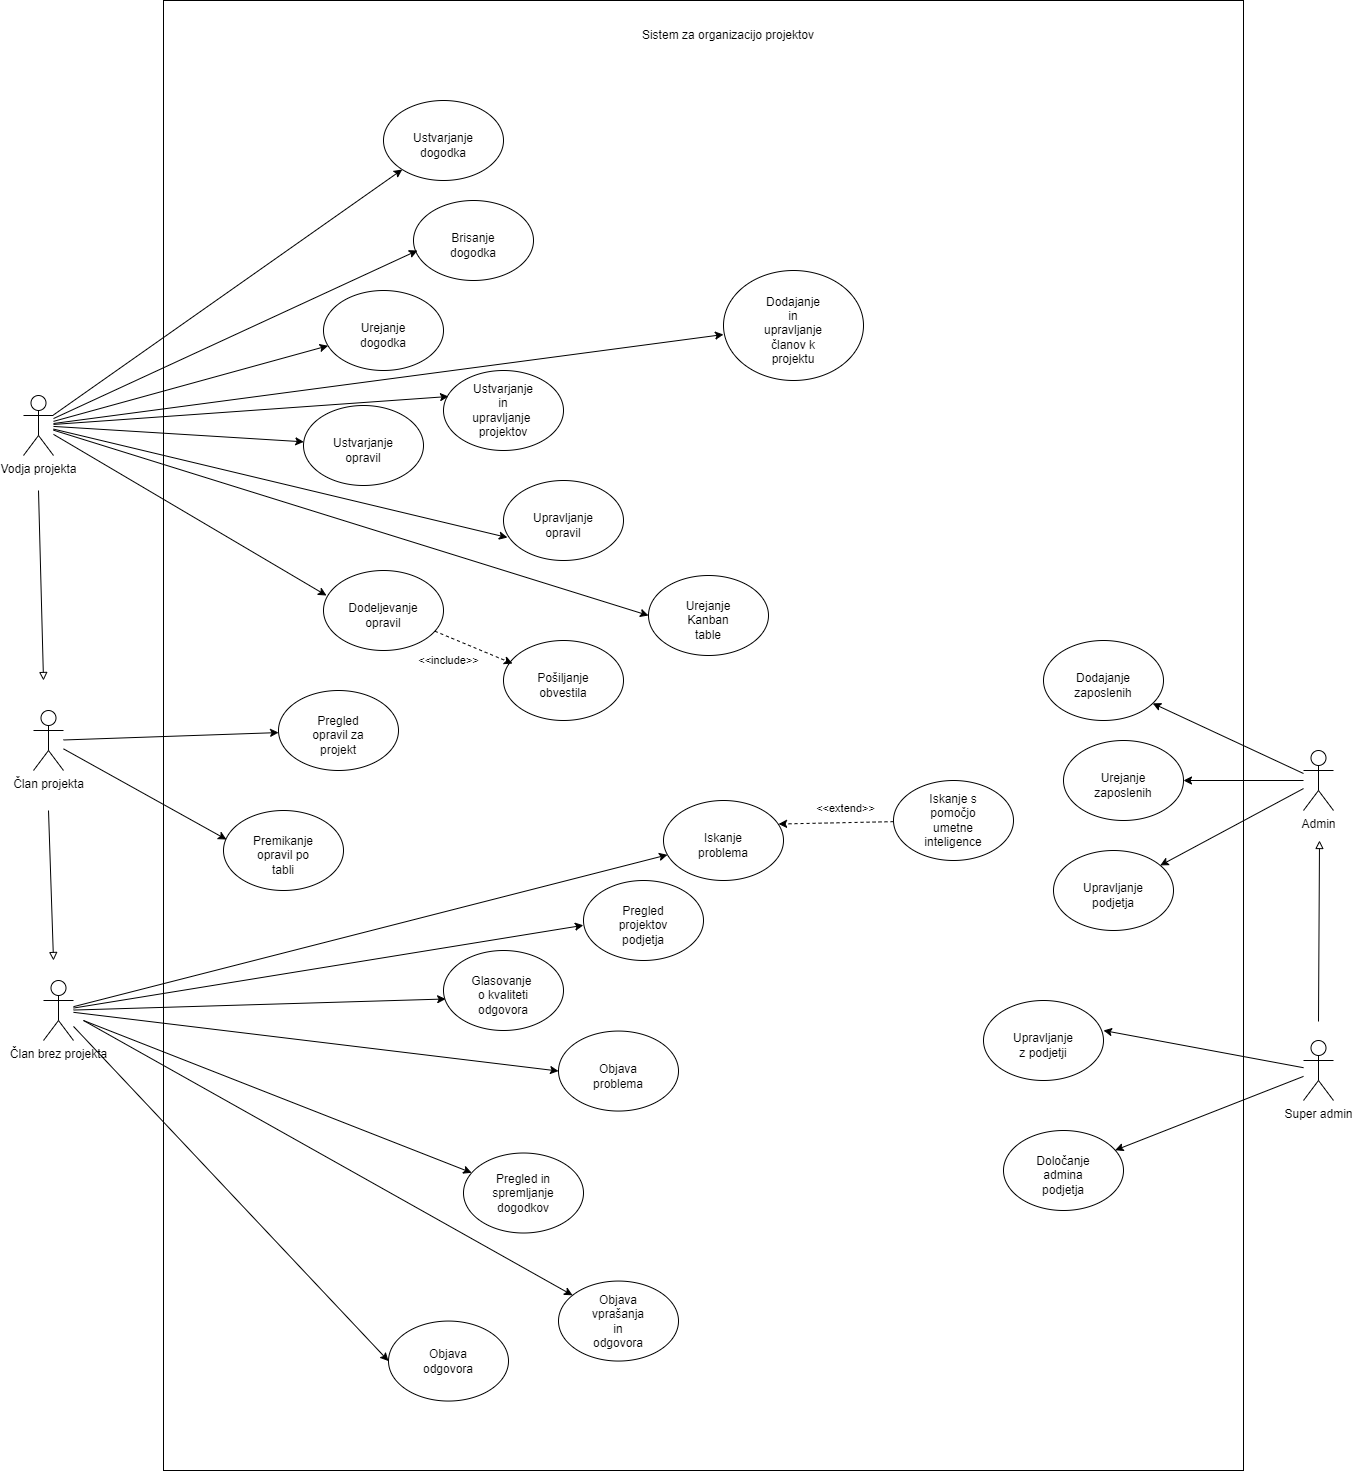

The diagram above was exported from draw.io. Its source (the exported page's mxGraphModel, read from the mxfile embedded in the PNG):
<mxGraphModel dx="3217" dy="2334" grid="1" gridSize="10" guides="1" tooltips="1" connect="1" arrows="1" fold="1" page="1" pageScale="1" pageWidth="827" pageHeight="1169" math="0" shadow="0">
  <root>
    <mxCell id="0" />
    <mxCell id="1" parent="0" />
    <mxCell id="6UN-5yC824onA_a0hbCS-1" value="" style="rounded=0;whiteSpace=wrap;html=1;" parent="1" vertex="1">
      <mxGeometry x="20" y="-270" width="1080" height="1470" as="geometry" />
    </mxCell>
    <mxCell id="6UN-5yC824onA_a0hbCS-2" value="Sistem za organizacijo projektov" style="text;html=1;strokeColor=none;fillColor=none;align=center;verticalAlign=middle;whiteSpace=wrap;rounded=0;" parent="1" vertex="1">
      <mxGeometry x="460" y="-250" width="250" height="30" as="geometry" />
    </mxCell>
    <mxCell id="6UN-5yC824onA_a0hbCS-74" style="rounded=0;orthogonalLoop=1;jettySize=auto;html=1;" parent="1" target="6UN-5yC824onA_a0hbCS-46" edge="1">
      <mxGeometry relative="1" as="geometry">
        <mxPoint x="-60" y="750" as="sourcePoint" />
      </mxGeometry>
    </mxCell>
    <mxCell id="6UN-5yC824onA_a0hbCS-75" style="rounded=0;orthogonalLoop=1;jettySize=auto;html=1;" parent="1" source="6UN-5yC824onA_a0hbCS-3" target="6UN-5yC824onA_a0hbCS-24" edge="1">
      <mxGeometry relative="1" as="geometry" />
    </mxCell>
    <mxCell id="6UN-5yC824onA_a0hbCS-78" style="rounded=0;orthogonalLoop=1;jettySize=auto;html=1;entryX=0;entryY=0.5;entryDx=0;entryDy=0;" parent="1" source="6UN-5yC824onA_a0hbCS-3" target="6UN-5yC824onA_a0hbCS-18" edge="1">
      <mxGeometry relative="1" as="geometry" />
    </mxCell>
    <mxCell id="6UN-5yC824onA_a0hbCS-79" style="rounded=0;orthogonalLoop=1;jettySize=auto;html=1;entryX=0.018;entryY=0.606;entryDx=0;entryDy=0;entryPerimeter=0;" parent="1" source="6UN-5yC824onA_a0hbCS-3" target="6UN-5yC824onA_a0hbCS-28" edge="1">
      <mxGeometry relative="1" as="geometry" />
    </mxCell>
    <mxCell id="6UN-5yC824onA_a0hbCS-80" style="rounded=0;orthogonalLoop=1;jettySize=auto;html=1;" parent="1" target="6UN-5yC824onA_a0hbCS-35" edge="1">
      <mxGeometry relative="1" as="geometry">
        <mxPoint x="-60" y="750" as="sourcePoint" />
      </mxGeometry>
    </mxCell>
    <mxCell id="6UN-5yC824onA_a0hbCS-81" style="rounded=0;orthogonalLoop=1;jettySize=auto;html=1;entryX=0;entryY=0.5;entryDx=0;entryDy=0;" parent="1" source="6UN-5yC824onA_a0hbCS-3" target="6UN-5yC824onA_a0hbCS-26" edge="1">
      <mxGeometry relative="1" as="geometry" />
    </mxCell>
    <mxCell id="6UN-5yC824onA_a0hbCS-84" style="rounded=0;orthogonalLoop=1;jettySize=auto;html=1;entryX=-0.001;entryY=0.56;entryDx=0;entryDy=0;entryPerimeter=0;" parent="1" source="6UN-5yC824onA_a0hbCS-3" target="6UN-5yC824onA_a0hbCS-82" edge="1">
      <mxGeometry relative="1" as="geometry" />
    </mxCell>
    <mxCell id="6UN-5yC824onA_a0hbCS-3" value="Član brez projekta" style="shape=umlActor;verticalLabelPosition=bottom;verticalAlign=top;html=1;outlineConnect=0;" parent="1" vertex="1">
      <mxGeometry x="-100" y="710" width="30" height="60" as="geometry" />
    </mxCell>
    <mxCell id="6UN-5yC824onA_a0hbCS-63" style="rounded=0;orthogonalLoop=1;jettySize=auto;html=1;" parent="1" source="6UN-5yC824onA_a0hbCS-4" target="6UN-5yC824onA_a0hbCS-56" edge="1">
      <mxGeometry relative="1" as="geometry" />
    </mxCell>
    <mxCell id="6UN-5yC824onA_a0hbCS-64" style="edgeStyle=orthogonalEdgeStyle;rounded=0;orthogonalLoop=1;jettySize=auto;html=1;" parent="1" source="6UN-5yC824onA_a0hbCS-4" target="6UN-5yC824onA_a0hbCS-58" edge="1">
      <mxGeometry relative="1" as="geometry" />
    </mxCell>
    <mxCell id="6UN-5yC824onA_a0hbCS-65" style="rounded=0;orthogonalLoop=1;jettySize=auto;html=1;" parent="1" source="6UN-5yC824onA_a0hbCS-4" target="6UN-5yC824onA_a0hbCS-60" edge="1">
      <mxGeometry relative="1" as="geometry" />
    </mxCell>
    <mxCell id="6UN-5yC824onA_a0hbCS-4" value="Admin" style="shape=umlActor;verticalLabelPosition=bottom;verticalAlign=top;html=1;outlineConnect=0;" parent="1" vertex="1">
      <mxGeometry x="1160" y="480" width="30" height="60" as="geometry" />
    </mxCell>
    <mxCell id="6UN-5yC824onA_a0hbCS-6" value="" style="ellipse;whiteSpace=wrap;html=1;" parent="1" vertex="1">
      <mxGeometry x="360" y="210" width="120" height="80" as="geometry" />
    </mxCell>
    <mxCell id="6UN-5yC824onA_a0hbCS-7" value="Upravljanje opravil" style="text;html=1;strokeColor=none;fillColor=none;align=center;verticalAlign=middle;whiteSpace=wrap;rounded=0;" parent="1" vertex="1">
      <mxGeometry x="390" y="240" width="60" height="30" as="geometry" />
    </mxCell>
    <mxCell id="6UN-5yC824onA_a0hbCS-8" value="" style="ellipse;whiteSpace=wrap;html=1;" parent="1" vertex="1">
      <mxGeometry x="505" y="305" width="120" height="80" as="geometry" />
    </mxCell>
    <mxCell id="6UN-5yC824onA_a0hbCS-9" value="Urejanje Kanban table" style="text;html=1;strokeColor=none;fillColor=none;align=center;verticalAlign=middle;whiteSpace=wrap;rounded=0;" parent="1" vertex="1">
      <mxGeometry x="535" y="335" width="60" height="30" as="geometry" />
    </mxCell>
    <mxCell id="6UN-5yC824onA_a0hbCS-10" value="" style="ellipse;whiteSpace=wrap;html=1;" parent="1" vertex="1">
      <mxGeometry x="80" y="540" width="120" height="80" as="geometry" />
    </mxCell>
    <mxCell id="6UN-5yC824onA_a0hbCS-11" value="Premikanje opravil po tabli" style="text;html=1;strokeColor=none;fillColor=none;align=center;verticalAlign=middle;whiteSpace=wrap;rounded=0;" parent="1" vertex="1">
      <mxGeometry x="110" y="570" width="60" height="30" as="geometry" />
    </mxCell>
    <mxCell id="6UN-5yC824onA_a0hbCS-14" value="" style="ellipse;whiteSpace=wrap;html=1;" parent="1" vertex="1">
      <mxGeometry x="160" y="135" width="120" height="80" as="geometry" />
    </mxCell>
    <mxCell id="6UN-5yC824onA_a0hbCS-15" value="Ustvarjanje opravil" style="text;html=1;strokeColor=none;fillColor=none;align=center;verticalAlign=middle;whiteSpace=wrap;rounded=0;" parent="1" vertex="1">
      <mxGeometry x="190" y="165" width="60" height="30" as="geometry" />
    </mxCell>
    <mxCell id="6UN-5yC824onA_a0hbCS-16" value="" style="ellipse;whiteSpace=wrap;html=1;" parent="1" vertex="1">
      <mxGeometry x="180" y="300" width="120" height="80" as="geometry" />
    </mxCell>
    <mxCell id="6UN-5yC824onA_a0hbCS-17" value="Dodeljevanje opravil" style="text;html=1;strokeColor=none;fillColor=none;align=center;verticalAlign=middle;whiteSpace=wrap;rounded=0;" parent="1" vertex="1">
      <mxGeometry x="210" y="330" width="60" height="30" as="geometry" />
    </mxCell>
    <mxCell id="6UN-5yC824onA_a0hbCS-18" value="" style="ellipse;whiteSpace=wrap;html=1;" parent="1" vertex="1">
      <mxGeometry x="415" y="760.55" width="120" height="80" as="geometry" />
    </mxCell>
    <mxCell id="6UN-5yC824onA_a0hbCS-19" value="Objava problema" style="text;html=1;strokeColor=none;fillColor=none;align=center;verticalAlign=middle;whiteSpace=wrap;rounded=0;" parent="1" vertex="1">
      <mxGeometry x="445" y="790.55" width="60" height="30" as="geometry" />
    </mxCell>
    <mxCell id="6UN-5yC824onA_a0hbCS-20" value="" style="ellipse;whiteSpace=wrap;html=1;" parent="1" vertex="1">
      <mxGeometry x="360" y="370" width="120" height="80" as="geometry" />
    </mxCell>
    <mxCell id="6UN-5yC824onA_a0hbCS-21" value="Pošiljanje obvestila" style="text;html=1;strokeColor=none;fillColor=none;align=center;verticalAlign=middle;whiteSpace=wrap;rounded=0;" parent="1" vertex="1">
      <mxGeometry x="390" y="400" width="60" height="30" as="geometry" />
    </mxCell>
    <mxCell id="6UN-5yC824onA_a0hbCS-22" value="" style="endArrow=classic;html=1;rounded=0;entryX=0.075;entryY=0.288;entryDx=0;entryDy=0;entryPerimeter=0;dashed=1;" parent="1" source="6UN-5yC824onA_a0hbCS-16" target="6UN-5yC824onA_a0hbCS-20" edge="1">
      <mxGeometry width="50" height="50" relative="1" as="geometry">
        <mxPoint x="390" y="490" as="sourcePoint" />
        <mxPoint x="440" y="440" as="targetPoint" />
      </mxGeometry>
    </mxCell>
    <mxCell id="6UN-5yC824onA_a0hbCS-23" value="&amp;lt;&amp;lt;include&amp;gt;&amp;gt;" style="edgeLabel;html=1;align=center;verticalAlign=middle;resizable=0;points=[];" parent="6UN-5yC824onA_a0hbCS-22" vertex="1" connectable="0">
      <mxGeometry x="0.3954" y="1" relative="1" as="geometry">
        <mxPoint x="-41" y="7" as="offset" />
      </mxGeometry>
    </mxCell>
    <mxCell id="6UN-5yC824onA_a0hbCS-33" style="rounded=0;orthogonalLoop=1;jettySize=auto;html=1;dashed=1;entryX=0.959;entryY=0.294;entryDx=0;entryDy=0;entryPerimeter=0;" parent="1" source="6UN-5yC824onA_a0hbCS-31" target="6UN-5yC824onA_a0hbCS-24" edge="1">
      <mxGeometry relative="1" as="geometry" />
    </mxCell>
    <mxCell id="6UN-5yC824onA_a0hbCS-34" value="&amp;lt;&amp;lt;extend&amp;gt;&amp;gt;" style="edgeLabel;html=1;align=center;verticalAlign=middle;resizable=0;points=[];" parent="6UN-5yC824onA_a0hbCS-33" vertex="1" connectable="0">
      <mxGeometry x="-0.1817" relative="1" as="geometry">
        <mxPoint x="-2" y="-15" as="offset" />
      </mxGeometry>
    </mxCell>
    <mxCell id="6UN-5yC824onA_a0hbCS-24" value="" style="ellipse;whiteSpace=wrap;html=1;" parent="1" vertex="1">
      <mxGeometry x="520" y="530" width="120" height="80" as="geometry" />
    </mxCell>
    <mxCell id="6UN-5yC824onA_a0hbCS-25" value="Iskanje problema" style="text;html=1;strokeColor=none;fillColor=none;align=center;verticalAlign=middle;whiteSpace=wrap;rounded=0;" parent="1" vertex="1">
      <mxGeometry x="550" y="560" width="60" height="30" as="geometry" />
    </mxCell>
    <mxCell id="6UN-5yC824onA_a0hbCS-26" value="" style="ellipse;whiteSpace=wrap;html=1;" parent="1" vertex="1">
      <mxGeometry x="245" y="1050.55" width="120" height="80" as="geometry" />
    </mxCell>
    <mxCell id="6UN-5yC824onA_a0hbCS-27" value="Objava odgovora" style="text;html=1;strokeColor=none;fillColor=none;align=center;verticalAlign=middle;whiteSpace=wrap;rounded=0;" parent="1" vertex="1">
      <mxGeometry x="275" y="1080.55" width="60" height="20" as="geometry" />
    </mxCell>
    <mxCell id="6UN-5yC824onA_a0hbCS-28" value="" style="ellipse;whiteSpace=wrap;html=1;" parent="1" vertex="1">
      <mxGeometry x="300" y="680" width="120" height="80" as="geometry" />
    </mxCell>
    <mxCell id="6UN-5yC824onA_a0hbCS-29" value="Glasovanje&amp;nbsp; o kvaliteti odgovora" style="text;html=1;strokeColor=none;fillColor=none;align=center;verticalAlign=middle;whiteSpace=wrap;rounded=0;" parent="1" vertex="1">
      <mxGeometry x="330" y="710" width="60" height="30" as="geometry" />
    </mxCell>
    <mxCell id="6UN-5yC824onA_a0hbCS-31" value="" style="ellipse;whiteSpace=wrap;html=1;" parent="1" vertex="1">
      <mxGeometry x="750" y="510" width="120" height="80" as="geometry" />
    </mxCell>
    <mxCell id="6UN-5yC824onA_a0hbCS-32" value="Iskanje s pomočjo umetne inteligence" style="text;html=1;strokeColor=none;fillColor=none;align=center;verticalAlign=middle;whiteSpace=wrap;rounded=0;" parent="1" vertex="1">
      <mxGeometry x="780" y="535" width="60" height="30" as="geometry" />
    </mxCell>
    <mxCell id="6UN-5yC824onA_a0hbCS-35" value="" style="ellipse;whiteSpace=wrap;html=1;" parent="1" vertex="1">
      <mxGeometry x="415" y="1010.55" width="120" height="80" as="geometry" />
    </mxCell>
    <mxCell id="6UN-5yC824onA_a0hbCS-36" value="Objava vprašanja in odgovora" style="text;html=1;strokeColor=none;fillColor=none;align=center;verticalAlign=middle;whiteSpace=wrap;rounded=0;" parent="1" vertex="1">
      <mxGeometry x="445" y="1035.55" width="60" height="30" as="geometry" />
    </mxCell>
    <mxCell id="6UN-5yC824onA_a0hbCS-38" value="" style="ellipse;whiteSpace=wrap;html=1;" parent="1" vertex="1">
      <mxGeometry x="240" y="-170" width="120" height="80" as="geometry" />
    </mxCell>
    <mxCell id="6UN-5yC824onA_a0hbCS-39" value="Ustvarjanje dogodka" style="text;html=1;strokeColor=none;fillColor=none;align=center;verticalAlign=middle;whiteSpace=wrap;rounded=0;" parent="1" vertex="1">
      <mxGeometry x="270" y="-140" width="60" height="30" as="geometry" />
    </mxCell>
    <mxCell id="6UN-5yC824onA_a0hbCS-40" value="" style="ellipse;whiteSpace=wrap;html=1;" parent="1" vertex="1">
      <mxGeometry x="270" y="-70" width="120" height="80" as="geometry" />
    </mxCell>
    <mxCell id="6UN-5yC824onA_a0hbCS-41" value="Brisanje dogodka" style="text;html=1;strokeColor=none;fillColor=none;align=center;verticalAlign=middle;whiteSpace=wrap;rounded=0;" parent="1" vertex="1">
      <mxGeometry x="300" y="-40" width="60" height="30" as="geometry" />
    </mxCell>
    <mxCell id="6UN-5yC824onA_a0hbCS-42" value="" style="ellipse;whiteSpace=wrap;html=1;" parent="1" vertex="1">
      <mxGeometry x="180" y="20" width="120" height="80" as="geometry" />
    </mxCell>
    <mxCell id="6UN-5yC824onA_a0hbCS-43" value="Urejanje dogodka" style="text;html=1;strokeColor=none;fillColor=none;align=center;verticalAlign=middle;whiteSpace=wrap;rounded=0;" parent="1" vertex="1">
      <mxGeometry x="210" y="50" width="60" height="30" as="geometry" />
    </mxCell>
    <mxCell id="6UN-5yC824onA_a0hbCS-44" value="" style="ellipse;whiteSpace=wrap;html=1;" parent="1" vertex="1">
      <mxGeometry x="135" y="420" width="120" height="80" as="geometry" />
    </mxCell>
    <mxCell id="6UN-5yC824onA_a0hbCS-45" value="Pregled opravil za projekt" style="text;html=1;strokeColor=none;fillColor=none;align=center;verticalAlign=middle;whiteSpace=wrap;rounded=0;" parent="1" vertex="1">
      <mxGeometry x="165" y="450" width="60" height="30" as="geometry" />
    </mxCell>
    <mxCell id="6UN-5yC824onA_a0hbCS-46" value="" style="ellipse;whiteSpace=wrap;html=1;" parent="1" vertex="1">
      <mxGeometry x="320" y="882.51" width="120" height="80" as="geometry" />
    </mxCell>
    <mxCell id="6UN-5yC824onA_a0hbCS-47" value="Pregled in spremljanje dogodkov" style="text;html=1;strokeColor=none;fillColor=none;align=center;verticalAlign=middle;whiteSpace=wrap;rounded=0;" parent="1" vertex="1">
      <mxGeometry x="350" y="907.51" width="60" height="30" as="geometry" />
    </mxCell>
    <mxCell id="6UN-5yC824onA_a0hbCS-50" style="rounded=0;orthogonalLoop=1;jettySize=auto;html=1;endArrow=block;endFill=0;" parent="1" edge="1">
      <mxGeometry relative="1" as="geometry">
        <mxPoint x="1176" y="570" as="targetPoint" />
        <mxPoint x="1175" y="751" as="sourcePoint" />
      </mxGeometry>
    </mxCell>
    <mxCell id="6UN-5yC824onA_a0hbCS-53" style="rounded=0;orthogonalLoop=1;jettySize=auto;html=1;entryX=1;entryY=0.375;entryDx=0;entryDy=0;entryPerimeter=0;" parent="1" source="6UN-5yC824onA_a0hbCS-48" target="6UN-5yC824onA_a0hbCS-51" edge="1">
      <mxGeometry relative="1" as="geometry" />
    </mxCell>
    <mxCell id="6UN-5yC824onA_a0hbCS-62" style="rounded=0;orthogonalLoop=1;jettySize=auto;html=1;" parent="1" source="6UN-5yC824onA_a0hbCS-48" target="6UN-5yC824onA_a0hbCS-54" edge="1">
      <mxGeometry relative="1" as="geometry" />
    </mxCell>
    <mxCell id="6UN-5yC824onA_a0hbCS-48" value="Super admin" style="shape=umlActor;verticalLabelPosition=bottom;verticalAlign=top;html=1;outlineConnect=0;" parent="1" vertex="1">
      <mxGeometry x="1160" y="770" width="30" height="60" as="geometry" />
    </mxCell>
    <mxCell id="6UN-5yC824onA_a0hbCS-51" value="" style="ellipse;whiteSpace=wrap;html=1;" parent="1" vertex="1">
      <mxGeometry x="840" y="730" width="120" height="80" as="geometry" />
    </mxCell>
    <mxCell id="6UN-5yC824onA_a0hbCS-52" value="Upravljanje z podjetji" style="text;html=1;strokeColor=none;fillColor=none;align=center;verticalAlign=middle;whiteSpace=wrap;rounded=0;" parent="1" vertex="1">
      <mxGeometry x="870" y="760" width="60" height="30" as="geometry" />
    </mxCell>
    <mxCell id="6UN-5yC824onA_a0hbCS-54" value="" style="ellipse;whiteSpace=wrap;html=1;" parent="1" vertex="1">
      <mxGeometry x="860" y="860" width="120" height="80" as="geometry" />
    </mxCell>
    <mxCell id="6UN-5yC824onA_a0hbCS-55" value="Določanje admina podjetja" style="text;html=1;strokeColor=none;fillColor=none;align=center;verticalAlign=middle;whiteSpace=wrap;rounded=0;" parent="1" vertex="1">
      <mxGeometry x="890" y="890" width="60" height="30" as="geometry" />
    </mxCell>
    <mxCell id="6UN-5yC824onA_a0hbCS-56" value="" style="ellipse;whiteSpace=wrap;html=1;" parent="1" vertex="1">
      <mxGeometry x="900" y="370" width="120" height="80" as="geometry" />
    </mxCell>
    <mxCell id="6UN-5yC824onA_a0hbCS-57" value="Dodajanje zaposlenih" style="text;html=1;strokeColor=none;fillColor=none;align=center;verticalAlign=middle;whiteSpace=wrap;rounded=0;" parent="1" vertex="1">
      <mxGeometry x="930" y="400" width="60" height="30" as="geometry" />
    </mxCell>
    <mxCell id="6UN-5yC824onA_a0hbCS-58" value="" style="ellipse;whiteSpace=wrap;html=1;" parent="1" vertex="1">
      <mxGeometry x="920" y="470" width="120" height="80" as="geometry" />
    </mxCell>
    <mxCell id="6UN-5yC824onA_a0hbCS-59" value="Urejanje zaposlenih" style="text;html=1;strokeColor=none;fillColor=none;align=center;verticalAlign=middle;whiteSpace=wrap;rounded=0;" parent="1" vertex="1">
      <mxGeometry x="950" y="500" width="60" height="30" as="geometry" />
    </mxCell>
    <mxCell id="6UN-5yC824onA_a0hbCS-60" value="" style="ellipse;whiteSpace=wrap;html=1;" parent="1" vertex="1">
      <mxGeometry x="910" y="580" width="120" height="80" as="geometry" />
    </mxCell>
    <mxCell id="6UN-5yC824onA_a0hbCS-61" value="Upravljanje podjetja" style="text;html=1;strokeColor=none;fillColor=none;align=center;verticalAlign=middle;whiteSpace=wrap;rounded=0;" parent="1" vertex="1">
      <mxGeometry x="940" y="610" width="60" height="30" as="geometry" />
    </mxCell>
    <mxCell id="6UN-5yC824onA_a0hbCS-66" value="" style="ellipse;whiteSpace=wrap;html=1;" parent="1" vertex="1">
      <mxGeometry x="300" y="100" width="120" height="80" as="geometry" />
    </mxCell>
    <mxCell id="6UN-5yC824onA_a0hbCS-67" value="Ustvarjanje in upravljanje&amp;nbsp;&lt;br&gt;projektov" style="text;html=1;strokeColor=none;fillColor=none;align=center;verticalAlign=middle;whiteSpace=wrap;rounded=0;" parent="1" vertex="1">
      <mxGeometry x="330" y="125" width="60" height="30" as="geometry" />
    </mxCell>
    <mxCell id="6UN-5yC824onA_a0hbCS-68" value="" style="ellipse;whiteSpace=wrap;html=1;" parent="1" vertex="1">
      <mxGeometry x="580" width="140" height="110" as="geometry" />
    </mxCell>
    <mxCell id="6UN-5yC824onA_a0hbCS-69" value="Dodajanje in upravljanje članov k projektu" style="text;html=1;strokeColor=none;fillColor=none;align=center;verticalAlign=middle;whiteSpace=wrap;rounded=0;" parent="1" vertex="1">
      <mxGeometry x="620" y="45" width="60" height="30" as="geometry" />
    </mxCell>
    <mxCell id="6UN-5yC824onA_a0hbCS-85" style="rounded=0;orthogonalLoop=1;jettySize=auto;html=1;entryX=0.025;entryY=0.313;entryDx=0;entryDy=0;entryPerimeter=0;" parent="1" source="6UN-5yC824onA_a0hbCS-70" target="6UN-5yC824onA_a0hbCS-16" edge="1">
      <mxGeometry relative="1" as="geometry" />
    </mxCell>
    <mxCell id="6UN-5yC824onA_a0hbCS-86" style="rounded=0;orthogonalLoop=1;jettySize=auto;html=1;" parent="1" source="6UN-5yC824onA_a0hbCS-70" target="6UN-5yC824onA_a0hbCS-14" edge="1">
      <mxGeometry relative="1" as="geometry" />
    </mxCell>
    <mxCell id="6UN-5yC824onA_a0hbCS-87" style="rounded=0;orthogonalLoop=1;jettySize=auto;html=1;" parent="1" source="6UN-5yC824onA_a0hbCS-70" target="6UN-5yC824onA_a0hbCS-42" edge="1">
      <mxGeometry relative="1" as="geometry" />
    </mxCell>
    <mxCell id="6UN-5yC824onA_a0hbCS-88" style="rounded=0;orthogonalLoop=1;jettySize=auto;html=1;entryX=0.033;entryY=0.625;entryDx=0;entryDy=0;entryPerimeter=0;" parent="1" source="6UN-5yC824onA_a0hbCS-70" target="6UN-5yC824onA_a0hbCS-40" edge="1">
      <mxGeometry relative="1" as="geometry" />
    </mxCell>
    <mxCell id="6UN-5yC824onA_a0hbCS-89" style="rounded=0;orthogonalLoop=1;jettySize=auto;html=1;" parent="1" source="6UN-5yC824onA_a0hbCS-70" target="6UN-5yC824onA_a0hbCS-38" edge="1">
      <mxGeometry relative="1" as="geometry" />
    </mxCell>
    <mxCell id="6UN-5yC824onA_a0hbCS-90" style="rounded=0;orthogonalLoop=1;jettySize=auto;html=1;entryX=0.042;entryY=0.325;entryDx=0;entryDy=0;entryPerimeter=0;" parent="1" source="6UN-5yC824onA_a0hbCS-70" target="6UN-5yC824onA_a0hbCS-66" edge="1">
      <mxGeometry relative="1" as="geometry" />
    </mxCell>
    <mxCell id="6UN-5yC824onA_a0hbCS-91" style="rounded=0;orthogonalLoop=1;jettySize=auto;html=1;entryX=0;entryY=0.582;entryDx=0;entryDy=0;entryPerimeter=0;" parent="1" source="6UN-5yC824onA_a0hbCS-70" target="6UN-5yC824onA_a0hbCS-68" edge="1">
      <mxGeometry relative="1" as="geometry" />
    </mxCell>
    <mxCell id="6UN-5yC824onA_a0hbCS-92" style="rounded=0;orthogonalLoop=1;jettySize=auto;html=1;endArrow=block;endFill=0;" parent="1" edge="1">
      <mxGeometry relative="1" as="geometry">
        <mxPoint x="-100" y="410" as="targetPoint" />
        <mxPoint x="-105" y="220" as="sourcePoint" />
      </mxGeometry>
    </mxCell>
    <mxCell id="6UN-5yC824onA_a0hbCS-93" style="rounded=0;orthogonalLoop=1;jettySize=auto;html=1;entryX=0.033;entryY=0.713;entryDx=0;entryDy=0;entryPerimeter=0;" parent="1" source="6UN-5yC824onA_a0hbCS-70" target="6UN-5yC824onA_a0hbCS-6" edge="1">
      <mxGeometry relative="1" as="geometry" />
    </mxCell>
    <mxCell id="6UN-5yC824onA_a0hbCS-94" style="rounded=0;orthogonalLoop=1;jettySize=auto;html=1;entryX=0;entryY=0.5;entryDx=0;entryDy=0;" parent="1" source="6UN-5yC824onA_a0hbCS-70" target="6UN-5yC824onA_a0hbCS-8" edge="1">
      <mxGeometry relative="1" as="geometry" />
    </mxCell>
    <mxCell id="6UN-5yC824onA_a0hbCS-70" value="Vodja projekta" style="shape=umlActor;verticalLabelPosition=bottom;verticalAlign=top;html=1;outlineConnect=0;" parent="1" vertex="1">
      <mxGeometry x="-120" y="125" width="30" height="60" as="geometry" />
    </mxCell>
    <mxCell id="6UN-5yC824onA_a0hbCS-77" style="rounded=0;orthogonalLoop=1;jettySize=auto;html=1;endArrow=block;endFill=0;" parent="1" edge="1">
      <mxGeometry relative="1" as="geometry">
        <mxPoint x="-90" y="690" as="targetPoint" />
        <mxPoint x="-95" y="540" as="sourcePoint" />
      </mxGeometry>
    </mxCell>
    <mxCell id="6UN-5yC824onA_a0hbCS-95" style="rounded=0;orthogonalLoop=1;jettySize=auto;html=1;" parent="1" source="6UN-5yC824onA_a0hbCS-71" target="6UN-5yC824onA_a0hbCS-44" edge="1">
      <mxGeometry relative="1" as="geometry" />
    </mxCell>
    <mxCell id="6UN-5yC824onA_a0hbCS-96" style="rounded=0;orthogonalLoop=1;jettySize=auto;html=1;entryX=0.025;entryY=0.363;entryDx=0;entryDy=0;entryPerimeter=0;" parent="1" source="6UN-5yC824onA_a0hbCS-71" target="6UN-5yC824onA_a0hbCS-10" edge="1">
      <mxGeometry relative="1" as="geometry" />
    </mxCell>
    <mxCell id="6UN-5yC824onA_a0hbCS-71" value="Član projekta" style="shape=umlActor;verticalLabelPosition=bottom;verticalAlign=top;html=1;outlineConnect=0;" parent="1" vertex="1">
      <mxGeometry x="-110" y="440" width="30" height="60" as="geometry" />
    </mxCell>
    <mxCell id="6UN-5yC824onA_a0hbCS-82" value="" style="ellipse;whiteSpace=wrap;html=1;" parent="1" vertex="1">
      <mxGeometry x="440" y="610" width="120" height="80" as="geometry" />
    </mxCell>
    <mxCell id="6UN-5yC824onA_a0hbCS-83" value="Pregled projektov podjetja" style="text;html=1;strokeColor=none;fillColor=none;align=center;verticalAlign=middle;whiteSpace=wrap;rounded=0;" parent="1" vertex="1">
      <mxGeometry x="470" y="640" width="60" height="30" as="geometry" />
    </mxCell>
  </root>
</mxGraphModel>